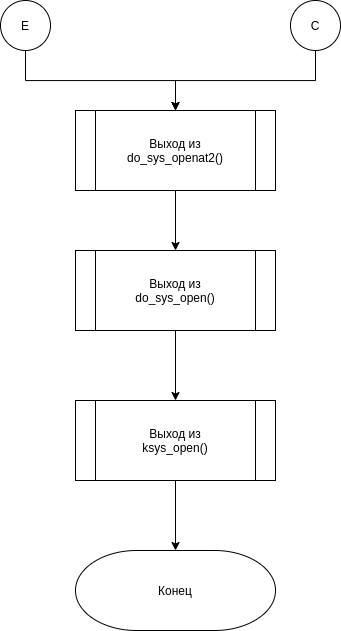

The diagram above was exported from draw.io. Its source (the exported page's mxGraphModel, read from the mxfile embedded in the PNG):
<mxGraphModel dx="1753" dy="631" grid="1" gridSize="10" guides="1" tooltips="1" connect="1" arrows="1" fold="1" page="1" pageScale="1" pageWidth="827" pageHeight="583" math="0" shadow="0">
  <root>
    <mxCell id="pPAvU1AiZqvrm1RjjZM1-0" />
    <mxCell id="pPAvU1AiZqvrm1RjjZM1-1" parent="pPAvU1AiZqvrm1RjjZM1-0" />
    <mxCell id="fZbQOgs4dfDd_jU8FqRc-7" style="edgeStyle=orthogonalEdgeStyle;rounded=0;orthogonalLoop=1;jettySize=auto;html=1;exitX=0.5;exitY=1;exitDx=0;exitDy=0;exitPerimeter=0;entryX=0.5;entryY=0;entryDx=0;entryDy=0;" edge="1" parent="pPAvU1AiZqvrm1RjjZM1-1" source="pPAvU1AiZqvrm1RjjZM1-2" target="fZbQOgs4dfDd_jU8FqRc-1">
      <mxGeometry relative="1" as="geometry" />
    </mxCell>
    <mxCell id="pPAvU1AiZqvrm1RjjZM1-2" value="С" style="strokeWidth=1;html=1;shape=mxgraph.flowchart.start_2;whiteSpace=wrap;" vertex="1" parent="pPAvU1AiZqvrm1RjjZM1-1">
      <mxGeometry x="500" y="40" width="50" height="50" as="geometry" />
    </mxCell>
    <mxCell id="fZbQOgs4dfDd_jU8FqRc-0" style="edgeStyle=orthogonalEdgeStyle;rounded=0;orthogonalLoop=1;jettySize=auto;html=1;exitX=0.5;exitY=1;exitDx=0;exitDy=0;entryX=0.5;entryY=0;entryDx=0;entryDy=0;" edge="1" parent="pPAvU1AiZqvrm1RjjZM1-1" source="fZbQOgs4dfDd_jU8FqRc-1" target="fZbQOgs4dfDd_jU8FqRc-3">
      <mxGeometry relative="1" as="geometry" />
    </mxCell>
    <mxCell id="fZbQOgs4dfDd_jU8FqRc-1" value="Выход из&lt;br&gt;do_sys_openat2()" style="shape=process;whiteSpace=wrap;html=1;backgroundOutline=1;" vertex="1" parent="pPAvU1AiZqvrm1RjjZM1-1">
      <mxGeometry x="285" y="150" width="200" height="80" as="geometry" />
    </mxCell>
    <mxCell id="fZbQOgs4dfDd_jU8FqRc-2" style="edgeStyle=orthogonalEdgeStyle;rounded=0;orthogonalLoop=1;jettySize=auto;html=1;exitX=0.5;exitY=1;exitDx=0;exitDy=0;entryX=0.5;entryY=0;entryDx=0;entryDy=0;" edge="1" parent="pPAvU1AiZqvrm1RjjZM1-1" source="fZbQOgs4dfDd_jU8FqRc-3" target="fZbQOgs4dfDd_jU8FqRc-5">
      <mxGeometry relative="1" as="geometry" />
    </mxCell>
    <mxCell id="fZbQOgs4dfDd_jU8FqRc-3" value="Выход из&lt;br&gt;do_sys_open()" style="shape=process;whiteSpace=wrap;html=1;backgroundOutline=1;" vertex="1" parent="pPAvU1AiZqvrm1RjjZM1-1">
      <mxGeometry x="285" y="290" width="200" height="80" as="geometry" />
    </mxCell>
    <mxCell id="fZbQOgs4dfDd_jU8FqRc-4" style="edgeStyle=orthogonalEdgeStyle;rounded=0;orthogonalLoop=1;jettySize=auto;html=1;exitX=0.5;exitY=1;exitDx=0;exitDy=0;entryX=0.5;entryY=0;entryDx=0;entryDy=0;entryPerimeter=0;" edge="1" parent="pPAvU1AiZqvrm1RjjZM1-1" source="fZbQOgs4dfDd_jU8FqRc-5" target="fZbQOgs4dfDd_jU8FqRc-6">
      <mxGeometry relative="1" as="geometry" />
    </mxCell>
    <mxCell id="fZbQOgs4dfDd_jU8FqRc-5" value="Выход из&lt;br&gt;ksys_open()" style="shape=process;whiteSpace=wrap;html=1;backgroundOutline=1;" vertex="1" parent="pPAvU1AiZqvrm1RjjZM1-1">
      <mxGeometry x="285" y="440" width="200" height="80" as="geometry" />
    </mxCell>
    <mxCell id="fZbQOgs4dfDd_jU8FqRc-6" value="Конец" style="strokeWidth=1;html=1;shape=mxgraph.flowchart.terminator;whiteSpace=wrap;" vertex="1" parent="pPAvU1AiZqvrm1RjjZM1-1">
      <mxGeometry x="285" y="590" width="200" height="80" as="geometry" />
    </mxCell>
    <mxCell id="kjIgrQ5E_zHoIwynhUsL-1" style="edgeStyle=orthogonalEdgeStyle;rounded=0;orthogonalLoop=1;jettySize=auto;html=1;exitX=0.5;exitY=1;exitDx=0;exitDy=0;exitPerimeter=0;entryX=0.5;entryY=0;entryDx=0;entryDy=0;" edge="1" parent="pPAvU1AiZqvrm1RjjZM1-1" source="kjIgrQ5E_zHoIwynhUsL-0" target="fZbQOgs4dfDd_jU8FqRc-1">
      <mxGeometry relative="1" as="geometry" />
    </mxCell>
    <mxCell id="kjIgrQ5E_zHoIwynhUsL-0" value="Е" style="strokeWidth=1;html=1;shape=mxgraph.flowchart.start_2;whiteSpace=wrap;" vertex="1" parent="pPAvU1AiZqvrm1RjjZM1-1">
      <mxGeometry x="210" y="40" width="50" height="50" as="geometry" />
    </mxCell>
  </root>
</mxGraphModel>